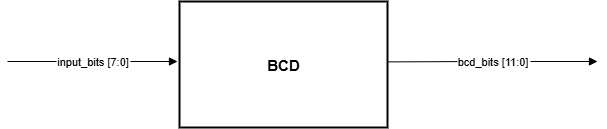

The diagram above was exported from draw.io. Its source (the exported page's mxGraphModel, read from the mxfile embedded in the PNG):
<mxGraphModel dx="873" dy="463" grid="1" gridSize="10" guides="1" tooltips="1" connect="1" arrows="1" fold="1" page="1" pageScale="1" pageWidth="3000" pageHeight="3000" math="0" shadow="0">
  <root>
    <mxCell id="0" />
    <mxCell id="1" parent="0" />
    <mxCell id="2" value="" style="rounded=1;arcSize=20;strokeWidth=2" vertex="1" parent="1">
      <mxGeometry x="1590" y="888" as="geometry" />
    </mxCell>
    <mxCell id="3" value="" style="rounded=1;arcSize=20;strokeWidth=2" vertex="1" parent="1">
      <mxGeometry x="1590" y="938" as="geometry" />
    </mxCell>
    <mxCell id="4" value="" style="rounded=1;arcSize=20;strokeWidth=2" vertex="1" parent="1">
      <mxGeometry x="2181" y="888" as="geometry" />
    </mxCell>
    <mxCell id="5" value="" style="rounded=1;arcSize=20;strokeWidth=2" vertex="1" parent="1">
      <mxGeometry x="2181" y="938" as="geometry" />
    </mxCell>
    <mxCell id="6" value="BCD" style="whiteSpace=wrap;strokeWidth=2;fontStyle=1;fontSize=15;" vertex="1" parent="1">
      <mxGeometry x="1762" y="850" width="208" height="126" as="geometry" />
    </mxCell>
    <mxCell id="7" value="input_bits [7:0]" style="curved=0;startArrow=none;endArrow=block;rounded=0;" edge="1" parent="1">
      <mxGeometry relative="1" as="geometry">
        <Array as="points">
          <mxPoint x="1689" y="910" />
        </Array>
        <mxPoint x="1590" y="910" as="sourcePoint" />
        <mxPoint x="1760" y="910" as="targetPoint" />
      </mxGeometry>
    </mxCell>
    <mxCell id="8" value="bcd_bits [11:0]" style="curved=0;startArrow=none;endArrow=block;exitX=1;exitY=0.4;rounded=0;" edge="1" parent="1">
      <mxGeometry relative="1" as="geometry">
        <Array as="points">
          <mxPoint x="2063" y="910" />
        </Array>
        <mxPoint x="1969.9999999999995" y="910.3999999999999" as="sourcePoint" />
        <mxPoint x="2180" y="910" as="targetPoint" />
      </mxGeometry>
    </mxCell>
  </root>
</mxGraphModel>